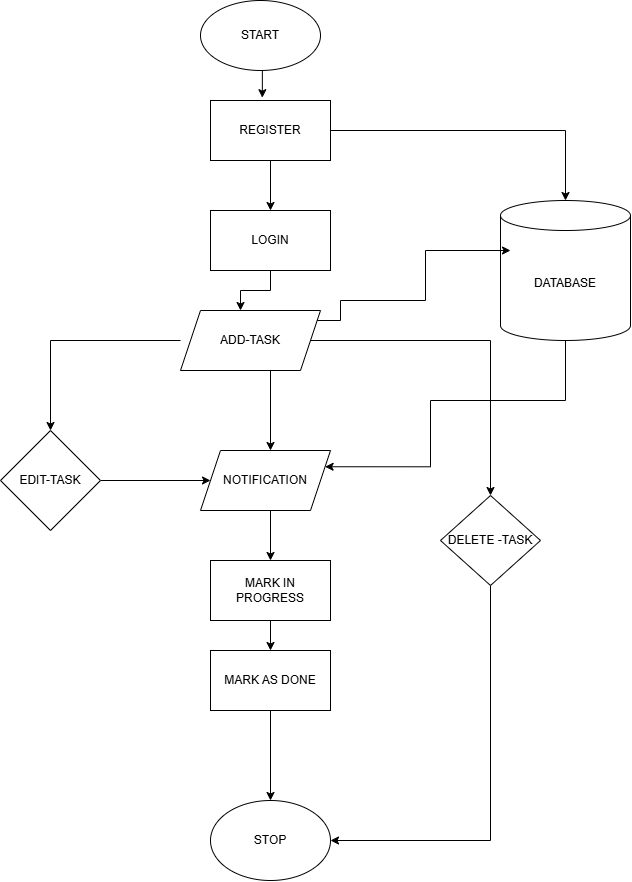

The diagram above was exported from draw.io. Its source (the exported page's mxGraphModel, read from the mxfile embedded in the PNG):
<mxGraphModel dx="1830" dy="827" grid="1" gridSize="10" guides="1" tooltips="1" connect="1" arrows="1" fold="1" page="1" pageScale="1" pageWidth="850" pageHeight="1100" math="0" shadow="0">
  <root>
    <mxCell id="0" />
    <mxCell id="1" parent="0" />
    <mxCell id="AycByFmxMGOCa_ZgY4Wb-1" value="START" style="ellipse;whiteSpace=wrap;html=1;movable=0;resizable=0;rotatable=0;deletable=0;editable=0;locked=1;connectable=0;" vertex="1" parent="1">
      <mxGeometry x="330" y="10" width="120" height="70" as="geometry" />
    </mxCell>
    <mxCell id="AycByFmxMGOCa_ZgY4Wb-4" style="edgeStyle=orthogonalEdgeStyle;rounded=0;orthogonalLoop=1;jettySize=auto;html=1;movable=0;resizable=0;rotatable=0;deletable=0;editable=0;locked=1;connectable=0;" edge="1" parent="1" source="AycByFmxMGOCa_ZgY4Wb-2" target="AycByFmxMGOCa_ZgY4Wb-5">
      <mxGeometry relative="1" as="geometry">
        <mxPoint x="660" y="250" as="targetPoint" />
      </mxGeometry>
    </mxCell>
    <mxCell id="AycByFmxMGOCa_ZgY4Wb-19" style="edgeStyle=orthogonalEdgeStyle;rounded=0;orthogonalLoop=1;jettySize=auto;html=1;exitX=0.5;exitY=1;exitDx=0;exitDy=0;entryX=0.5;entryY=0;entryDx=0;entryDy=0;movable=0;resizable=0;rotatable=0;deletable=0;editable=0;locked=1;connectable=0;" edge="1" parent="1" source="AycByFmxMGOCa_ZgY4Wb-2" target="AycByFmxMGOCa_ZgY4Wb-3">
      <mxGeometry relative="1" as="geometry" />
    </mxCell>
    <mxCell id="AycByFmxMGOCa_ZgY4Wb-2" value="REGISTER" style="rounded=0;whiteSpace=wrap;html=1;movable=0;resizable=0;rotatable=0;deletable=0;editable=0;locked=1;connectable=0;" vertex="1" parent="1">
      <mxGeometry x="340" y="110" width="120" height="60" as="geometry" />
    </mxCell>
    <mxCell id="AycByFmxMGOCa_ZgY4Wb-18" style="edgeStyle=orthogonalEdgeStyle;rounded=0;orthogonalLoop=1;jettySize=auto;html=1;exitX=0.5;exitY=1;exitDx=0;exitDy=0;entryX=0.5;entryY=0;entryDx=0;entryDy=0;movable=0;resizable=0;rotatable=0;deletable=0;editable=0;locked=1;connectable=0;" edge="1" parent="1" source="AycByFmxMGOCa_ZgY4Wb-3">
      <mxGeometry relative="1" as="geometry">
        <mxPoint x="370" y="320" as="targetPoint" />
      </mxGeometry>
    </mxCell>
    <mxCell id="AycByFmxMGOCa_ZgY4Wb-3" value="LOGIN" style="rounded=0;whiteSpace=wrap;html=1;movable=0;resizable=0;rotatable=0;deletable=0;editable=0;locked=1;connectable=0;" vertex="1" parent="1">
      <mxGeometry x="340" y="220" width="120" height="60" as="geometry" />
    </mxCell>
    <mxCell id="AycByFmxMGOCa_ZgY4Wb-31" style="edgeStyle=orthogonalEdgeStyle;rounded=0;orthogonalLoop=1;jettySize=auto;html=1;entryX=1;entryY=0.25;entryDx=0;entryDy=0;movable=0;resizable=0;rotatable=0;deletable=0;editable=0;locked=1;connectable=0;" edge="1" parent="1" source="AycByFmxMGOCa_ZgY4Wb-5" target="AycByFmxMGOCa_ZgY4Wb-29">
      <mxGeometry relative="1" as="geometry">
        <Array as="points">
          <mxPoint x="695" y="410" />
          <mxPoint x="560" y="410" />
          <mxPoint x="560" y="476" />
        </Array>
      </mxGeometry>
    </mxCell>
    <mxCell id="AycByFmxMGOCa_ZgY4Wb-5" value="DATABASE" style="shape=cylinder3;whiteSpace=wrap;html=1;boundedLbl=1;backgroundOutline=1;size=15;movable=1;resizable=1;rotatable=1;deletable=1;editable=1;locked=0;connectable=1;" vertex="1" parent="1">
      <mxGeometry x="630" y="210" width="130" height="140" as="geometry" />
    </mxCell>
    <mxCell id="AycByFmxMGOCa_ZgY4Wb-10" style="edgeStyle=orthogonalEdgeStyle;rounded=0;orthogonalLoop=1;jettySize=auto;html=1;entryX=0.5;entryY=0;entryDx=0;entryDy=0;movable=0;resizable=0;rotatable=0;deletable=0;editable=0;locked=1;connectable=0;" edge="1" parent="1" target="AycByFmxMGOCa_ZgY4Wb-8">
      <mxGeometry relative="1" as="geometry">
        <mxPoint x="310" y="350" as="sourcePoint" />
      </mxGeometry>
    </mxCell>
    <mxCell id="AycByFmxMGOCa_ZgY4Wb-11" style="edgeStyle=orthogonalEdgeStyle;rounded=0;orthogonalLoop=1;jettySize=auto;html=1;entryX=0.5;entryY=0;entryDx=0;entryDy=0;movable=0;resizable=0;rotatable=0;deletable=0;editable=0;locked=1;connectable=0;" edge="1" parent="1" target="AycByFmxMGOCa_ZgY4Wb-9">
      <mxGeometry relative="1" as="geometry">
        <mxPoint x="430" y="350" as="sourcePoint" />
      </mxGeometry>
    </mxCell>
    <mxCell id="AycByFmxMGOCa_ZgY4Wb-12" style="edgeStyle=orthogonalEdgeStyle;rounded=0;orthogonalLoop=1;jettySize=auto;html=1;exitX=1;exitY=0.5;exitDx=0;exitDy=0;movable=1;resizable=1;rotatable=1;deletable=1;editable=1;locked=0;connectable=1;" edge="1" parent="1">
      <mxGeometry relative="1" as="geometry">
        <mxPoint x="440" y="330" as="sourcePoint" />
        <mxPoint x="640" y="260" as="targetPoint" />
        <Array as="points">
          <mxPoint x="470" y="310" />
          <mxPoint x="555" y="310" />
          <mxPoint x="555" y="260" />
        </Array>
      </mxGeometry>
    </mxCell>
    <mxCell id="AycByFmxMGOCa_ZgY4Wb-13" style="edgeStyle=orthogonalEdgeStyle;rounded=0;orthogonalLoop=1;jettySize=auto;html=1;movable=0;resizable=0;rotatable=0;deletable=0;editable=0;locked=1;connectable=0;" edge="1" parent="1">
      <mxGeometry relative="1" as="geometry">
        <mxPoint x="400" y="460" as="targetPoint" />
        <mxPoint x="370" y="380" as="sourcePoint" />
      </mxGeometry>
    </mxCell>
    <mxCell id="AycByFmxMGOCa_ZgY4Wb-17" style="edgeStyle=orthogonalEdgeStyle;rounded=0;orthogonalLoop=1;jettySize=auto;html=1;exitX=0.5;exitY=1;exitDx=0;exitDy=0;entryX=0.5;entryY=0;entryDx=0;entryDy=0;movable=0;resizable=0;rotatable=0;deletable=0;editable=0;locked=1;connectable=0;" edge="1" parent="1" source="AycByFmxMGOCa_ZgY4Wb-7" target="AycByFmxMGOCa_ZgY4Wb-15">
      <mxGeometry relative="1" as="geometry" />
    </mxCell>
    <mxCell id="AycByFmxMGOCa_ZgY4Wb-7" value="MARK IN PROGRESS" style="rounded=0;whiteSpace=wrap;html=1;movable=0;resizable=0;rotatable=0;deletable=0;editable=0;locked=1;connectable=0;" vertex="1" parent="1">
      <mxGeometry x="340" y="570" width="120" height="60" as="geometry" />
    </mxCell>
    <mxCell id="AycByFmxMGOCa_ZgY4Wb-21" style="edgeStyle=orthogonalEdgeStyle;rounded=0;orthogonalLoop=1;jettySize=auto;html=1;exitX=1;exitY=0.5;exitDx=0;exitDy=0;entryX=0;entryY=0.5;entryDx=0;entryDy=0;movable=0;resizable=0;rotatable=0;deletable=0;editable=0;locked=1;connectable=0;" edge="1" parent="1" source="AycByFmxMGOCa_ZgY4Wb-8">
      <mxGeometry relative="1" as="geometry">
        <mxPoint x="340" y="490" as="targetPoint" />
      </mxGeometry>
    </mxCell>
    <mxCell id="AycByFmxMGOCa_ZgY4Wb-8" value="EDIT-TASK" style="rhombus;whiteSpace=wrap;html=1;movable=0;resizable=0;rotatable=0;deletable=0;editable=0;locked=1;connectable=0;" vertex="1" parent="1">
      <mxGeometry x="130" y="440" width="100" height="100" as="geometry" />
    </mxCell>
    <mxCell id="AycByFmxMGOCa_ZgY4Wb-25" style="edgeStyle=orthogonalEdgeStyle;rounded=0;orthogonalLoop=1;jettySize=auto;html=1;exitX=0.5;exitY=1;exitDx=0;exitDy=0;entryX=1;entryY=0.5;entryDx=0;entryDy=0;movable=0;resizable=0;rotatable=0;deletable=0;editable=0;locked=1;connectable=0;" edge="1" parent="1" source="AycByFmxMGOCa_ZgY4Wb-9" target="AycByFmxMGOCa_ZgY4Wb-22">
      <mxGeometry relative="1" as="geometry" />
    </mxCell>
    <mxCell id="AycByFmxMGOCa_ZgY4Wb-9" value="DELETE -TASK" style="rhombus;whiteSpace=wrap;html=1;movable=0;resizable=0;rotatable=0;deletable=0;editable=0;locked=1;connectable=0;" vertex="1" parent="1">
      <mxGeometry x="570" y="505" width="100" height="90" as="geometry" />
    </mxCell>
    <mxCell id="AycByFmxMGOCa_ZgY4Wb-16" style="edgeStyle=orthogonalEdgeStyle;rounded=0;orthogonalLoop=1;jettySize=auto;html=1;exitX=0.5;exitY=1;exitDx=0;exitDy=0;entryX=0.5;entryY=0;entryDx=0;entryDy=0;movable=0;resizable=0;rotatable=0;deletable=0;editable=0;locked=1;connectable=0;" edge="1" parent="1" target="AycByFmxMGOCa_ZgY4Wb-7">
      <mxGeometry relative="1" as="geometry">
        <mxPoint x="400" y="520" as="sourcePoint" />
      </mxGeometry>
    </mxCell>
    <mxCell id="AycByFmxMGOCa_ZgY4Wb-24" style="edgeStyle=orthogonalEdgeStyle;rounded=0;orthogonalLoop=1;jettySize=auto;html=1;exitX=0.5;exitY=1;exitDx=0;exitDy=0;movable=0;resizable=0;rotatable=0;deletable=0;editable=0;locked=1;connectable=0;" edge="1" parent="1" source="AycByFmxMGOCa_ZgY4Wb-15" target="AycByFmxMGOCa_ZgY4Wb-22">
      <mxGeometry relative="1" as="geometry" />
    </mxCell>
    <mxCell id="AycByFmxMGOCa_ZgY4Wb-15" value="MARK AS DONE" style="rounded=0;whiteSpace=wrap;html=1;movable=0;resizable=0;rotatable=0;deletable=0;editable=0;locked=1;connectable=0;" vertex="1" parent="1">
      <mxGeometry x="340" y="660" width="120" height="60" as="geometry" />
    </mxCell>
    <mxCell id="AycByFmxMGOCa_ZgY4Wb-20" style="edgeStyle=orthogonalEdgeStyle;rounded=0;orthogonalLoop=1;jettySize=auto;html=1;exitX=0.5;exitY=1;exitDx=0;exitDy=0;entryX=0.432;entryY=-0.047;entryDx=0;entryDy=0;entryPerimeter=0;movable=0;resizable=0;rotatable=0;deletable=0;editable=0;locked=1;connectable=0;" edge="1" parent="1" source="AycByFmxMGOCa_ZgY4Wb-1" target="AycByFmxMGOCa_ZgY4Wb-2">
      <mxGeometry relative="1" as="geometry" />
    </mxCell>
    <mxCell id="AycByFmxMGOCa_ZgY4Wb-22" value="STOP" style="ellipse;whiteSpace=wrap;html=1;movable=0;resizable=0;rotatable=0;deletable=0;editable=0;locked=1;connectable=0;" vertex="1" parent="1">
      <mxGeometry x="340" y="810" width="120" height="80" as="geometry" />
    </mxCell>
    <mxCell id="AycByFmxMGOCa_ZgY4Wb-27" value="ADD-TASK" style="shape=parallelogram;perimeter=parallelogramPerimeter;whiteSpace=wrap;html=1;fixedSize=1;movable=0;resizable=0;rotatable=0;deletable=0;editable=0;locked=1;connectable=0;" vertex="1" parent="1">
      <mxGeometry x="310" y="320" width="140" height="60" as="geometry" />
    </mxCell>
    <mxCell id="AycByFmxMGOCa_ZgY4Wb-29" value="NOTIFICATION" style="shape=parallelogram;perimeter=parallelogramPerimeter;whiteSpace=wrap;html=1;fixedSize=1;movable=0;resizable=0;rotatable=0;deletable=0;editable=0;locked=1;connectable=0;" vertex="1" parent="1">
      <mxGeometry x="330" y="460" width="130" height="60" as="geometry" />
    </mxCell>
  </root>
</mxGraphModel>